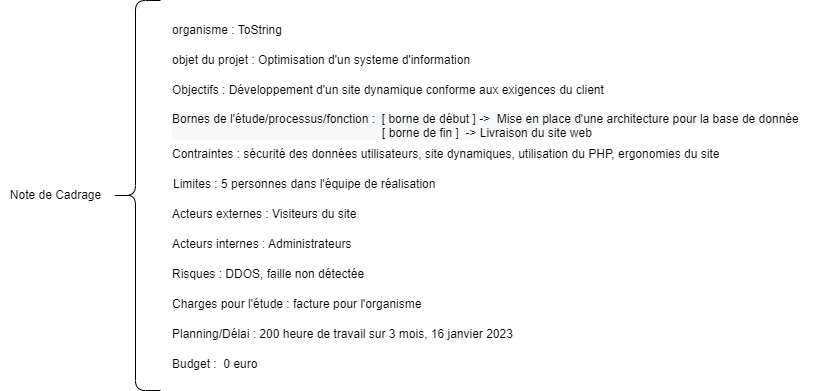

The diagram above was exported from draw.io. Its source (the exported page's mxGraphModel, read from the mxfile embedded in the PNG):
<mxGraphModel dx="2163" dy="716" grid="1" gridSize="10" guides="1" tooltips="1" connect="1" arrows="1" fold="1" page="1" pageScale="1" pageWidth="850" pageHeight="1100" math="0" shadow="0">
  <root>
    <mxCell id="0" />
    <mxCell id="1" parent="0" />
    <mxCell id="f6YPcs4uuZjatlQR4JSs-1" value="" style="shape=curlyBracket;whiteSpace=wrap;html=1;rounded=1;" parent="1" vertex="1">
      <mxGeometry x="100" y="240" width="50" height="390" as="geometry" />
    </mxCell>
    <mxCell id="f6YPcs4uuZjatlQR4JSs-3" value="organisme : ToString" style="text;html=1;align=left;verticalAlign=middle;resizable=0;points=[];autosize=1;strokeColor=none;fillColor=none;" parent="1" vertex="1">
      <mxGeometry x="160" y="255" width="130" height="30" as="geometry" />
    </mxCell>
    <mxCell id="f6YPcs4uuZjatlQR4JSs-4" value="objet du projet : Optimisation d'un systeme d'information" style="text;html=1;align=left;verticalAlign=middle;resizable=0;points=[];autosize=1;strokeColor=none;fillColor=none;" parent="1" vertex="1">
      <mxGeometry x="160" y="285" width="320" height="30" as="geometry" />
    </mxCell>
    <mxCell id="f6YPcs4uuZjatlQR4JSs-5" value="Objectifs : Développement d'un site dynamique conforme aux exigences du client" style="text;html=1;align=left;verticalAlign=middle;resizable=0;points=[];autosize=1;strokeColor=none;fillColor=none;" parent="1" vertex="1">
      <mxGeometry x="160" y="315" width="460" height="30" as="geometry" />
    </mxCell>
    <mxCell id="f6YPcs4uuZjatlQR4JSs-6" value="&lt;span style=&quot;color: rgb(0, 0, 0); font-family: Helvetica; font-size: 12px; font-style: normal; font-variant-ligatures: normal; font-variant-caps: normal; font-weight: 400; letter-spacing: normal; orphans: 2; text-indent: 0px; text-transform: none; widows: 2; word-spacing: 0px; -webkit-text-stroke-width: 0px; background-color: rgb(248, 249, 250); text-decoration-thickness: initial; text-decoration-style: initial; text-decoration-color: initial; float: none; display: inline !important;&quot;&gt;Bornes de l'étude/processus/fonction :&amp;nbsp; [ borne de début ] -&amp;gt;&amp;nbsp; Mise en place d'une architecture pour la base de donnée&lt;br&gt;&lt;span style=&quot;white-space: pre;&quot;&gt;&#09;&lt;/span&gt;&lt;span style=&quot;white-space: pre;&quot;&gt;&#09;&lt;/span&gt;&lt;span style=&quot;white-space: pre;&quot;&gt;&#09;&lt;/span&gt;&lt;span style=&quot;white-space: pre;&quot;&gt;&#09;&lt;/span&gt;&lt;span style=&quot;white-space: pre;&quot;&gt;&#09;&lt;/span&gt;&lt;span style=&quot;white-space: pre;&quot;&gt;&#09;&lt;/span&gt;&lt;span style=&quot;white-space: pre;&quot;&gt;&#09;&lt;/span&gt;&amp;nbsp; &amp;nbsp; &amp;nbsp; &amp;nbsp;[ borne de fin ]&amp;nbsp; -&amp;gt; Livraison du site web&lt;br&gt;&lt;/span&gt;" style="text;whiteSpace=wrap;html=1;align=left;" parent="1" vertex="1">
      <mxGeometry x="160" y="345" width="650" height="35" as="geometry" />
    </mxCell>
    <mxCell id="f6YPcs4uuZjatlQR4JSs-7" value="&lt;div style=&quot;&quot;&gt;&lt;span style=&quot;background-color: initial;&quot;&gt;Contraintes : sécurité des données utilisateurs, site dynamiques, utilisation du PHP, ergonomies du site&lt;/span&gt;&lt;/div&gt;" style="text;whiteSpace=wrap;html=1;align=left;" parent="1" vertex="1">
      <mxGeometry x="160" y="380" width="660" height="30" as="geometry" />
    </mxCell>
    <mxCell id="f6YPcs4uuZjatlQR4JSs-8" value="&lt;div style=&quot;&quot;&gt;&lt;span style=&quot;background-color: initial;&quot;&gt;Limites : 5 personnes dans l'équipe de réalisation&lt;/span&gt;&lt;/div&gt;" style="text;whiteSpace=wrap;html=1;align=left;" parent="1" vertex="1">
      <mxGeometry x="161" y="410" width="319" height="30" as="geometry" />
    </mxCell>
    <mxCell id="f6YPcs4uuZjatlQR4JSs-9" value="&lt;div style=&quot;&quot;&gt;&lt;span style=&quot;background-color: initial;&quot;&gt;Acteurs externes : Visiteurs du site&lt;/span&gt;&lt;/div&gt;" style="text;whiteSpace=wrap;html=1;align=left;" parent="1" vertex="1">
      <mxGeometry x="160" y="440" width="190" height="30" as="geometry" />
    </mxCell>
    <mxCell id="f6YPcs4uuZjatlQR4JSs-10" value="&lt;div style=&quot;&quot;&gt;&lt;span style=&quot;background-color: initial;&quot;&gt;Acteurs internes : Administrateurs&lt;/span&gt;&lt;/div&gt;" style="text;whiteSpace=wrap;html=1;align=left;" parent="1" vertex="1">
      <mxGeometry x="160" y="470" width="210" height="30" as="geometry" />
    </mxCell>
    <mxCell id="f6YPcs4uuZjatlQR4JSs-11" value="&lt;div style=&quot;&quot;&gt;Risques : DDOS, faille non détectée&amp;nbsp;&lt;/div&gt;&lt;span style=&quot;color: rgba(0, 0, 0, 0); font-family: monospace; font-size: 0px;&quot;&gt;%3CmxGraphModel%3E%3Croot%3E%3CmxCell%20id%3D%220%22%2F%3E%3CmxCell%20id%3D%221%22%20parent%3D%220%22%2F%3E%3CmxCell%20id%3D%222%22%20value%3D%22%26lt%3Bdiv%20style%3D%26quot%3Btext-align%3A%20center%3B%26quot%3B%26gt%3B%26lt%3Bspan%20style%3D%26quot%3Bbackground-color%3A%20initial%3B%26quot%3B%26gt%3Bacteurs%20internes%26lt%3B%2Fspan%26gt%3B%26lt%3B%2Fdiv%26gt%3B%22%20style%3D%22text%3BwhiteSpace%3Dwrap%3Bhtml%3D1%3B%22%20vertex%3D%221%22%20parent%3D%221%22%3E%3CmxGeometry%20x%3D%22170%22%20y%3D%22510%22%20width%3D%2270%22%20height%3D%2230%22%20as%3D%22geometry%22%2F%3E%3C%2FmxCell%3E%3C%2Froot%3E%3C%2FmxGraphModel%3E , fail&lt;/span&gt;" style="text;whiteSpace=wrap;html=1;align=left;" parent="1" vertex="1">
      <mxGeometry x="160" y="500" width="280" height="30" as="geometry" />
    </mxCell>
    <mxCell id="f6YPcs4uuZjatlQR4JSs-12" value="&lt;div style=&quot;&quot;&gt;Charges pour l'étude : facture pour l'organisme&lt;/div&gt;" style="text;whiteSpace=wrap;html=1;align=left;" parent="1" vertex="1">
      <mxGeometry x="160" y="530" width="300" height="30" as="geometry" />
    </mxCell>
    <mxCell id="f6YPcs4uuZjatlQR4JSs-13" value="&lt;div style=&quot;&quot;&gt;Planning/Délai : 200 heure de travail sur 3 mois, 16 janvier 2023&lt;/div&gt;" style="text;whiteSpace=wrap;html=1;align=left;" parent="1" vertex="1">
      <mxGeometry x="160" y="560" width="370" height="30" as="geometry" />
    </mxCell>
    <mxCell id="f6YPcs4uuZjatlQR4JSs-14" value="&lt;div style=&quot;&quot;&gt;Budget :&amp;nbsp; 0 euro&lt;/div&gt;" style="text;whiteSpace=wrap;html=1;align=left;" parent="1" vertex="1">
      <mxGeometry x="160" y="590" width="120" height="30" as="geometry" />
    </mxCell>
    <mxCell id="f6YPcs4uuZjatlQR4JSs-15" value="Note de Cadrage" style="text;html=1;align=center;verticalAlign=middle;resizable=0;points=[];autosize=1;strokeColor=none;fillColor=none;" parent="1" vertex="1">
      <mxGeometry x="-10" y="420" width="110" height="30" as="geometry" />
    </mxCell>
  </root>
</mxGraphModel>